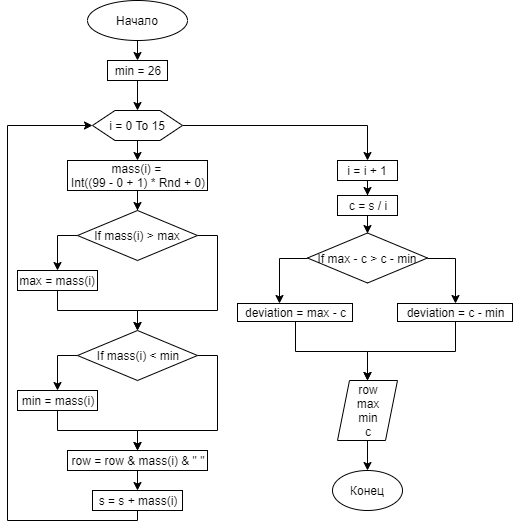

The diagram above was exported from draw.io. Its source (the exported page's mxGraphModel, read from the mxfile embedded in the PNG):
<mxGraphModel dx="1273" dy="738" grid="1" gridSize="10" guides="1" tooltips="1" connect="1" arrows="1" fold="1" page="1" pageScale="1" pageWidth="827" pageHeight="1169" math="0" shadow="0">
  <root>
    <mxCell id="0" />
    <mxCell id="1" parent="0" />
    <mxCell id="PRlmli7Na2x4b6mThrue-104" style="edgeStyle=orthogonalEdgeStyle;rounded=0;orthogonalLoop=1;jettySize=auto;html=1;exitX=0.5;exitY=1;exitDx=0;exitDy=0;entryX=0.5;entryY=0;entryDx=0;entryDy=0;startArrow=none;startFill=0;endArrow=classic;endFill=1;" edge="1" parent="1" source="PRlmli7Na2x4b6mThrue-1" target="PRlmli7Na2x4b6mThrue-103">
      <mxGeometry relative="1" as="geometry" />
    </mxCell>
    <mxCell id="PRlmli7Na2x4b6mThrue-1" value="Начало" style="ellipse;whiteSpace=wrap;html=1;" vertex="1" parent="1">
      <mxGeometry x="30" y="40" width="100" height="40" as="geometry" />
    </mxCell>
    <mxCell id="PRlmli7Na2x4b6mThrue-49" value="Конец" style="ellipse;whiteSpace=wrap;html=1;" vertex="1" parent="1">
      <mxGeometry x="275" y="510" width="70" height="40" as="geometry" />
    </mxCell>
    <mxCell id="PRlmli7Na2x4b6mThrue-106" style="edgeStyle=orthogonalEdgeStyle;rounded=0;orthogonalLoop=1;jettySize=auto;html=1;exitX=0.5;exitY=1;exitDx=0;exitDy=0;entryX=0.5;entryY=0;entryDx=0;entryDy=0;startArrow=none;startFill=0;endArrow=classic;endFill=1;" edge="1" parent="1" source="PRlmli7Na2x4b6mThrue-103" target="PRlmli7Na2x4b6mThrue-105">
      <mxGeometry relative="1" as="geometry" />
    </mxCell>
    <mxCell id="PRlmli7Na2x4b6mThrue-103" value="min = 26" style="rounded=0;whiteSpace=wrap;html=1;" vertex="1" parent="1">
      <mxGeometry x="50" y="100" width="60" height="20" as="geometry" />
    </mxCell>
    <mxCell id="PRlmli7Na2x4b6mThrue-108" style="edgeStyle=orthogonalEdgeStyle;rounded=0;orthogonalLoop=1;jettySize=auto;html=1;exitX=0.5;exitY=1;exitDx=0;exitDy=0;entryX=0.5;entryY=0;entryDx=0;entryDy=0;startArrow=none;startFill=0;endArrow=classic;endFill=1;" edge="1" parent="1" source="PRlmli7Na2x4b6mThrue-105" target="PRlmli7Na2x4b6mThrue-107">
      <mxGeometry relative="1" as="geometry" />
    </mxCell>
    <mxCell id="PRlmli7Na2x4b6mThrue-128" style="edgeStyle=orthogonalEdgeStyle;rounded=0;orthogonalLoop=1;jettySize=auto;html=1;exitX=1;exitY=0.5;exitDx=0;exitDy=0;entryX=0.5;entryY=0;entryDx=0;entryDy=0;startArrow=none;startFill=0;endArrow=classic;endFill=1;" edge="1" parent="1" source="PRlmli7Na2x4b6mThrue-105" target="PRlmli7Na2x4b6mThrue-125">
      <mxGeometry relative="1" as="geometry" />
    </mxCell>
    <mxCell id="PRlmli7Na2x4b6mThrue-105" value="i = 0 To 15" style="shape=hexagon;perimeter=hexagonPerimeter2;whiteSpace=wrap;html=1;" vertex="1" parent="1">
      <mxGeometry x="35" y="150" width="90" height="30" as="geometry" />
    </mxCell>
    <mxCell id="PRlmli7Na2x4b6mThrue-109" style="edgeStyle=orthogonalEdgeStyle;rounded=0;orthogonalLoop=1;jettySize=auto;html=1;exitX=0.5;exitY=1;exitDx=0;exitDy=0;startArrow=none;startFill=0;endArrow=classic;endFill=1;" edge="1" parent="1" source="PRlmli7Na2x4b6mThrue-107" target="PRlmli7Na2x4b6mThrue-110">
      <mxGeometry relative="1" as="geometry">
        <mxPoint x="80" y="250" as="targetPoint" />
      </mxGeometry>
    </mxCell>
    <mxCell id="PRlmli7Na2x4b6mThrue-107" value="mass(i) = &lt;br&gt;Int((99 - 0 + 1) * Rnd + 0)" style="rounded=0;whiteSpace=wrap;html=1;" vertex="1" parent="1">
      <mxGeometry x="10" y="200" width="140" height="30" as="geometry" />
    </mxCell>
    <mxCell id="PRlmli7Na2x4b6mThrue-112" style="edgeStyle=orthogonalEdgeStyle;rounded=0;orthogonalLoop=1;jettySize=auto;html=1;exitX=0;exitY=0.5;exitDx=0;exitDy=0;entryX=0.5;entryY=0;entryDx=0;entryDy=0;startArrow=none;startFill=0;endArrow=classic;endFill=1;" edge="1" parent="1" source="PRlmli7Na2x4b6mThrue-110" target="PRlmli7Na2x4b6mThrue-111">
      <mxGeometry relative="1" as="geometry" />
    </mxCell>
    <mxCell id="PRlmli7Na2x4b6mThrue-113" style="edgeStyle=orthogonalEdgeStyle;rounded=0;orthogonalLoop=1;jettySize=auto;html=1;exitX=1;exitY=0.5;exitDx=0;exitDy=0;startArrow=none;startFill=0;endArrow=classic;endFill=1;" edge="1" parent="1" source="PRlmli7Na2x4b6mThrue-110">
      <mxGeometry relative="1" as="geometry">
        <mxPoint x="80" y="370" as="targetPoint" />
        <Array as="points">
          <mxPoint x="160" y="275" />
          <mxPoint x="160" y="350" />
          <mxPoint x="80" y="350" />
        </Array>
      </mxGeometry>
    </mxCell>
    <mxCell id="PRlmli7Na2x4b6mThrue-110" value="If mass(i) &amp;gt; max" style="rhombus;whiteSpace=wrap;html=1;" vertex="1" parent="1">
      <mxGeometry x="20" y="250" width="120" height="50" as="geometry" />
    </mxCell>
    <mxCell id="PRlmli7Na2x4b6mThrue-114" style="edgeStyle=orthogonalEdgeStyle;rounded=0;orthogonalLoop=1;jettySize=auto;html=1;exitX=0.5;exitY=1;exitDx=0;exitDy=0;startArrow=none;startFill=0;endArrow=classic;endFill=1;" edge="1" parent="1" source="PRlmli7Na2x4b6mThrue-111">
      <mxGeometry relative="1" as="geometry">
        <mxPoint x="80" y="370" as="targetPoint" />
      </mxGeometry>
    </mxCell>
    <mxCell id="PRlmli7Na2x4b6mThrue-111" value="max = mass(i)" style="rounded=0;whiteSpace=wrap;html=1;" vertex="1" parent="1">
      <mxGeometry x="-40" y="310" width="80" height="20" as="geometry" />
    </mxCell>
    <mxCell id="PRlmli7Na2x4b6mThrue-116" style="edgeStyle=orthogonalEdgeStyle;rounded=0;orthogonalLoop=1;jettySize=auto;html=1;exitX=0;exitY=0.5;exitDx=0;exitDy=0;entryX=0.5;entryY=0;entryDx=0;entryDy=0;startArrow=none;startFill=0;endArrow=classic;endFill=1;" edge="1" source="PRlmli7Na2x4b6mThrue-118" target="PRlmli7Na2x4b6mThrue-120" parent="1">
      <mxGeometry relative="1" as="geometry" />
    </mxCell>
    <mxCell id="PRlmli7Na2x4b6mThrue-117" style="edgeStyle=orthogonalEdgeStyle;rounded=0;orthogonalLoop=1;jettySize=auto;html=1;exitX=1;exitY=0.5;exitDx=0;exitDy=0;startArrow=none;startFill=0;endArrow=classic;endFill=1;" edge="1" source="PRlmli7Na2x4b6mThrue-118" parent="1">
      <mxGeometry relative="1" as="geometry">
        <mxPoint x="80" y="490" as="targetPoint" />
        <Array as="points">
          <mxPoint x="160" y="395" />
          <mxPoint x="160" y="470" />
          <mxPoint x="80" y="470" />
        </Array>
      </mxGeometry>
    </mxCell>
    <mxCell id="PRlmli7Na2x4b6mThrue-118" value="If mass(i) &amp;lt; min" style="rhombus;whiteSpace=wrap;html=1;" vertex="1" parent="1">
      <mxGeometry x="20" y="370" width="120" height="50" as="geometry" />
    </mxCell>
    <mxCell id="PRlmli7Na2x4b6mThrue-119" style="edgeStyle=orthogonalEdgeStyle;rounded=0;orthogonalLoop=1;jettySize=auto;html=1;exitX=0.5;exitY=1;exitDx=0;exitDy=0;startArrow=none;startFill=0;endArrow=classic;endFill=1;" edge="1" source="PRlmli7Na2x4b6mThrue-120" parent="1">
      <mxGeometry relative="1" as="geometry">
        <mxPoint x="80" y="490" as="targetPoint" />
      </mxGeometry>
    </mxCell>
    <mxCell id="PRlmli7Na2x4b6mThrue-120" value="min = mass(i)" style="rounded=0;whiteSpace=wrap;html=1;" vertex="1" parent="1">
      <mxGeometry x="-40" y="430" width="80" height="20" as="geometry" />
    </mxCell>
    <mxCell id="PRlmli7Na2x4b6mThrue-123" style="edgeStyle=orthogonalEdgeStyle;rounded=0;orthogonalLoop=1;jettySize=auto;html=1;exitX=0.5;exitY=1;exitDx=0;exitDy=0;entryX=0.5;entryY=0;entryDx=0;entryDy=0;startArrow=none;startFill=0;endArrow=classic;endFill=1;" edge="1" parent="1" source="PRlmli7Na2x4b6mThrue-121" target="PRlmli7Na2x4b6mThrue-122">
      <mxGeometry relative="1" as="geometry" />
    </mxCell>
    <mxCell id="PRlmli7Na2x4b6mThrue-121" value="row = row &amp;amp; mass(i) &amp;amp; &quot; &quot;" style="rounded=0;whiteSpace=wrap;html=1;" vertex="1" parent="1">
      <mxGeometry x="10" y="490" width="140" height="20" as="geometry" />
    </mxCell>
    <mxCell id="PRlmli7Na2x4b6mThrue-124" style="edgeStyle=orthogonalEdgeStyle;rounded=0;orthogonalLoop=1;jettySize=auto;html=1;exitX=0.5;exitY=1;exitDx=0;exitDy=0;entryX=0;entryY=0.5;entryDx=0;entryDy=0;startArrow=none;startFill=0;endArrow=classic;endFill=1;" edge="1" parent="1" source="PRlmli7Na2x4b6mThrue-122" target="PRlmli7Na2x4b6mThrue-105">
      <mxGeometry relative="1" as="geometry">
        <Array as="points">
          <mxPoint x="80" y="560" />
          <mxPoint x="-50" y="560" />
          <mxPoint x="-50" y="165" />
        </Array>
      </mxGeometry>
    </mxCell>
    <mxCell id="PRlmli7Na2x4b6mThrue-122" value="s = s + mass(i)" style="rounded=0;whiteSpace=wrap;html=1;" vertex="1" parent="1">
      <mxGeometry x="35" y="530" width="90" height="20" as="geometry" />
    </mxCell>
    <mxCell id="PRlmli7Na2x4b6mThrue-127" style="edgeStyle=orthogonalEdgeStyle;rounded=0;orthogonalLoop=1;jettySize=auto;html=1;exitX=0.5;exitY=1;exitDx=0;exitDy=0;startArrow=none;startFill=0;endArrow=classic;endFill=1;" edge="1" parent="1" source="PRlmli7Na2x4b6mThrue-125" target="PRlmli7Na2x4b6mThrue-126">
      <mxGeometry relative="1" as="geometry" />
    </mxCell>
    <mxCell id="PRlmli7Na2x4b6mThrue-125" value="i = i + 1" style="rounded=0;whiteSpace=wrap;html=1;" vertex="1" parent="1">
      <mxGeometry x="280" y="200" width="60" height="20" as="geometry" />
    </mxCell>
    <mxCell id="PRlmli7Na2x4b6mThrue-130" style="edgeStyle=orthogonalEdgeStyle;rounded=0;orthogonalLoop=1;jettySize=auto;html=1;exitX=0.5;exitY=1;exitDx=0;exitDy=0;entryX=0.5;entryY=0;entryDx=0;entryDy=0;startArrow=none;startFill=0;endArrow=classic;endFill=1;" edge="1" parent="1" source="PRlmli7Na2x4b6mThrue-126" target="PRlmli7Na2x4b6mThrue-129">
      <mxGeometry relative="1" as="geometry" />
    </mxCell>
    <mxCell id="PRlmli7Na2x4b6mThrue-126" value="c = s / i" style="rounded=0;whiteSpace=wrap;html=1;" vertex="1" parent="1">
      <mxGeometry x="280" y="235" width="60" height="20" as="geometry" />
    </mxCell>
    <mxCell id="PRlmli7Na2x4b6mThrue-133" style="edgeStyle=orthogonalEdgeStyle;rounded=0;orthogonalLoop=1;jettySize=auto;html=1;exitX=0;exitY=0.5;exitDx=0;exitDy=0;startArrow=none;startFill=0;endArrow=classic;endFill=1;" edge="1" parent="1" source="PRlmli7Na2x4b6mThrue-129" target="PRlmli7Na2x4b6mThrue-131">
      <mxGeometry relative="1" as="geometry">
        <Array as="points">
          <mxPoint x="222" y="298" />
        </Array>
      </mxGeometry>
    </mxCell>
    <mxCell id="PRlmli7Na2x4b6mThrue-137" style="edgeStyle=orthogonalEdgeStyle;rounded=0;orthogonalLoop=1;jettySize=auto;html=1;exitX=1;exitY=0.5;exitDx=0;exitDy=0;startArrow=none;startFill=0;endArrow=classic;endFill=1;" edge="1" parent="1" source="PRlmli7Na2x4b6mThrue-129" target="PRlmli7Na2x4b6mThrue-132">
      <mxGeometry relative="1" as="geometry" />
    </mxCell>
    <mxCell id="PRlmli7Na2x4b6mThrue-129" value="If max - c &amp;gt; c - min" style="rhombus;whiteSpace=wrap;html=1;" vertex="1" parent="1">
      <mxGeometry x="250" y="272.5" width="120" height="50" as="geometry" />
    </mxCell>
    <mxCell id="PRlmli7Na2x4b6mThrue-139" style="edgeStyle=orthogonalEdgeStyle;rounded=0;orthogonalLoop=1;jettySize=auto;html=1;exitX=0.5;exitY=1;exitDx=0;exitDy=0;entryX=0.5;entryY=0;entryDx=0;entryDy=0;startArrow=none;startFill=0;endArrow=classic;endFill=1;" edge="1" parent="1" source="PRlmli7Na2x4b6mThrue-131" target="PRlmli7Na2x4b6mThrue-138">
      <mxGeometry relative="1" as="geometry" />
    </mxCell>
    <mxCell id="PRlmli7Na2x4b6mThrue-131" value="deviation = max - c" style="rounded=0;whiteSpace=wrap;html=1;" vertex="1" parent="1">
      <mxGeometry x="180" y="343" width="115" height="18" as="geometry" />
    </mxCell>
    <mxCell id="PRlmli7Na2x4b6mThrue-140" style="edgeStyle=orthogonalEdgeStyle;rounded=0;orthogonalLoop=1;jettySize=auto;html=1;exitX=0.5;exitY=1;exitDx=0;exitDy=0;startArrow=none;startFill=0;endArrow=classic;endFill=1;" edge="1" parent="1" source="PRlmli7Na2x4b6mThrue-132">
      <mxGeometry relative="1" as="geometry">
        <mxPoint x="310" y="420" as="targetPoint" />
      </mxGeometry>
    </mxCell>
    <mxCell id="PRlmli7Na2x4b6mThrue-132" value="deviation = c - min" style="rounded=0;whiteSpace=wrap;html=1;" vertex="1" parent="1">
      <mxGeometry x="340" y="343" width="115" height="18" as="geometry" />
    </mxCell>
    <mxCell id="PRlmli7Na2x4b6mThrue-141" style="edgeStyle=orthogonalEdgeStyle;rounded=0;orthogonalLoop=1;jettySize=auto;html=1;exitX=0.5;exitY=1;exitDx=0;exitDy=0;entryX=0.5;entryY=0;entryDx=0;entryDy=0;startArrow=none;startFill=0;endArrow=classic;endFill=1;" edge="1" parent="1" source="PRlmli7Na2x4b6mThrue-138" target="PRlmli7Na2x4b6mThrue-49">
      <mxGeometry relative="1" as="geometry" />
    </mxCell>
    <mxCell id="PRlmli7Na2x4b6mThrue-138" value="row&lt;br&gt;max&lt;br&gt;min&lt;br&gt;c" style="shape=parallelogram;perimeter=parallelogramPerimeter;whiteSpace=wrap;html=1;" vertex="1" parent="1">
      <mxGeometry x="280" y="420" width="60" height="60" as="geometry" />
    </mxCell>
  </root>
</mxGraphModel>